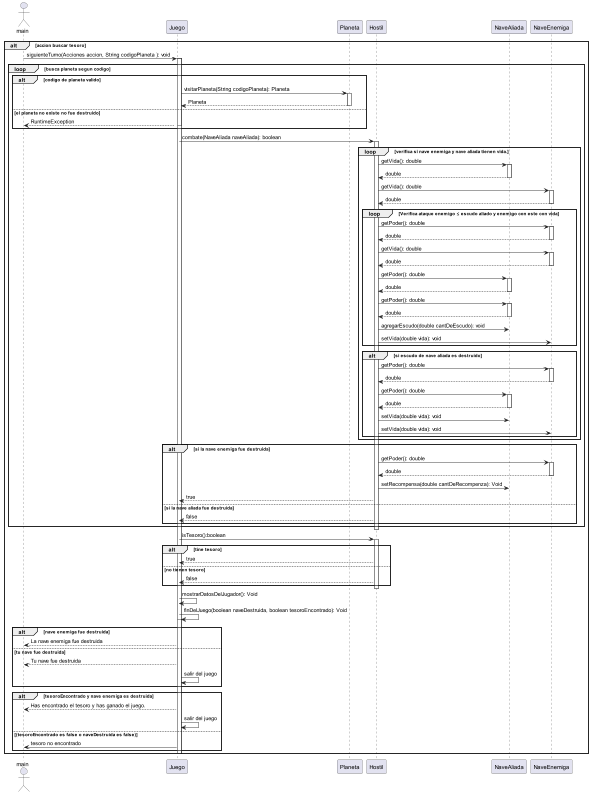

The diagram above was rendered by PlantUML. Its source (embedded in the PNG):
@startuml
actor main

alt accion buscar tesoro

main->Juego: siguienteTurno(Acciones accion, String codigoPlaneta ): void
activate Juego
    loop busca planeta segun codigo
        alt codigo de planeta valido
            activate Juego
                Juego -> Planeta: visitarPlaneta(String codigoPlaneta): Planeta
            activate Planeta
                Planeta --> Juego: Planeta
            deactivate Planeta
        else el planeta no existe no fue destruido
                Juego --> main : RuntimeException
            deactivate Juego
end
Juego -> Hostil: combate(NaveAliada naveAliada): boolean
activate Hostil
    loop verifica si nave enemiga y nave aliada tienen vida.

        Hostil -> NaveAliada: getVida(): double
        activate NaveAliada
        NaveAliada --> Hostil: double
        deactivate NaveAliada

        Hostil -> NaveEnemiga: getVida(): double
        activate NaveEnemiga
        NaveEnemiga --> Hostil: double
        deactivate NaveEnemiga

            loop Verifica ataque enemigo ≤ escudo aliado y enemigo con este con vida

                Hostil -> NaveEnemiga: getPoder(): double
                activate NaveEnemiga
                NaveEnemiga --> Hostil: double
                deactivate NaveEnemiga

                Hostil -> NaveEnemiga: getVida(): double
                activate NaveEnemiga
                NaveEnemiga --> Hostil: double
                deactivate NaveEnemiga

                Hostil -> NaveAliada: getPoder(): double
                activate NaveAliada
                NaveAliada --> Hostil: double
                deactivate NaveAliada

                Hostil -> NaveAliada: getPoder(): double
                activate NaveAliada
                NaveAliada --> Hostil: double
                deactivate NaveAliada

                Hostil -> NaveAliada: agregarEscudo(double cantDeEscudo): void
                Hostil -> NaveEnemiga: setVida(double vida): void
            end
            alt si escudo de nave aliada es destruido

                Hostil -> NaveEnemiga: getPoder(): double
                activate NaveEnemiga
                NaveEnemiga --> Hostil: double
                deactivate NaveEnemiga

                Hostil -> NaveAliada: getPoder(): double
                activate NaveAliada
                NaveAliada --> Hostil: double
                deactivate NaveAliada
                Hostil -> NaveAliada: setVida(double vida): void
                Hostil -> NaveEnemiga: setVida(double vida): void
            end
    end
    alt si la nave enemiga fue destruida
        Hostil -> NaveEnemiga: getPoder(): double
        activate NaveEnemiga
        NaveEnemiga --> Hostil: double
        deactivate NaveEnemiga
        Hostil -> NaveAliada: setRecompensa(double cantDeRecompenza): Void
        Hostil --> Juego : true
    else si la nave aliada fue destruida
        Hostil --> Juego : false
    end
    end
deactivate Hostil

Juego -> Hostil: isTesoro():boolean
    activate Hostil
    alt tine tesoro
        Hostil-->Juego: true
    else no tienen tesoro
        Hostil-->Juego: false
    end
    deactivate Hostil

Juego->Juego: mostrarDatosDelJugador(): Void
Juego->Juego: finDelJuego(boolean naveDestruida, boolean tesoroEncontrado): Void
activate Juego
    alt nave enemiga fue destruida
        Juego --> main: La nave enemiga fue destruida
    else tu nave fue destruida
        Juego --> main: Tu nave fue destruida
        Juego -> Juego: salir del juego
    end

    alt tesoroEncontrado y nave enemiga es destruida
        Juego --> main: Has encontrado el tesoro y has ganado el juego.
        Juego -> Juego: salir del juego
    else (tesoroEncontrado es false o naveDestruida es false)
        Juego -> main: tesoro no encontrado
    end
deactivate Juego
deactivate Juego
end
@enduml